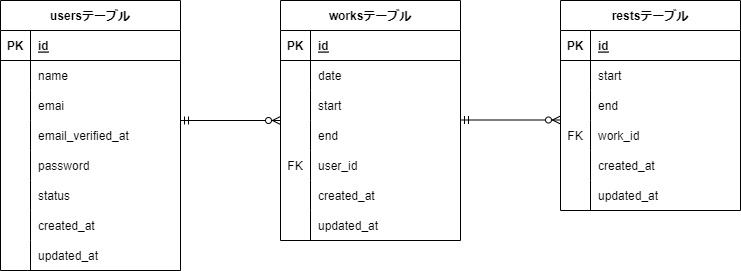

The diagram above was exported from draw.io. Its source (the exported page's mxGraphModel, read from the mxfile embedded in the PNG):
<mxGraphModel dx="1394" dy="743" grid="0" gridSize="10" guides="1" tooltips="1" connect="1" arrows="1" fold="1" page="1" pageScale="1" pageWidth="827" pageHeight="1169" background="none" math="0" shadow="0">
  <root>
    <mxCell id="0" />
    <mxCell id="1" parent="0" />
    <mxCell id="2" value="usersテーブル" style="shape=table;startSize=30;container=1;collapsible=1;childLayout=tableLayout;fixedRows=1;rowLines=0;fontStyle=1;align=center;resizeLast=1;rounded=0;" parent="1" vertex="1">
      <mxGeometry x="40" y="80" width="180" height="270" as="geometry" />
    </mxCell>
    <mxCell id="3" value="" style="shape=tableRow;horizontal=0;startSize=0;swimlaneHead=0;swimlaneBody=0;fillColor=none;collapsible=0;dropTarget=0;points=[[0,0.5],[1,0.5]];portConstraint=eastwest;top=0;left=0;right=0;bottom=1;rounded=0;" parent="2" vertex="1">
      <mxGeometry y="30" width="180" height="30" as="geometry" />
    </mxCell>
    <mxCell id="4" value="PK" style="shape=partialRectangle;connectable=0;fillColor=none;top=0;left=0;bottom=0;right=0;fontStyle=1;overflow=hidden;rounded=0;" parent="3" vertex="1">
      <mxGeometry width="30" height="30" as="geometry">
        <mxRectangle width="30" height="30" as="alternateBounds" />
      </mxGeometry>
    </mxCell>
    <mxCell id="5" value="id" style="shape=partialRectangle;connectable=0;fillColor=none;top=0;left=0;bottom=0;right=0;align=left;spacingLeft=6;fontStyle=5;overflow=hidden;rounded=0;" parent="3" vertex="1">
      <mxGeometry x="30" width="150" height="30" as="geometry">
        <mxRectangle width="150" height="30" as="alternateBounds" />
      </mxGeometry>
    </mxCell>
    <mxCell id="6" value="" style="shape=tableRow;horizontal=0;startSize=0;swimlaneHead=0;swimlaneBody=0;fillColor=none;collapsible=0;dropTarget=0;points=[[0,0.5],[1,0.5]];portConstraint=eastwest;top=0;left=0;right=0;bottom=0;rounded=0;" parent="2" vertex="1">
      <mxGeometry y="60" width="180" height="30" as="geometry" />
    </mxCell>
    <mxCell id="7" value="" style="shape=partialRectangle;connectable=0;fillColor=none;top=0;left=0;bottom=0;right=0;editable=1;overflow=hidden;rounded=0;" parent="6" vertex="1">
      <mxGeometry width="30" height="30" as="geometry">
        <mxRectangle width="30" height="30" as="alternateBounds" />
      </mxGeometry>
    </mxCell>
    <mxCell id="8" value="name    " style="shape=partialRectangle;connectable=0;fillColor=none;top=0;left=0;bottom=0;right=0;align=left;spacingLeft=6;overflow=hidden;rounded=0;" parent="6" vertex="1">
      <mxGeometry x="30" width="150" height="30" as="geometry">
        <mxRectangle width="150" height="30" as="alternateBounds" />
      </mxGeometry>
    </mxCell>
    <mxCell id="9" value="" style="shape=tableRow;horizontal=0;startSize=0;swimlaneHead=0;swimlaneBody=0;fillColor=none;collapsible=0;dropTarget=0;points=[[0,0.5],[1,0.5]];portConstraint=eastwest;top=0;left=0;right=0;bottom=0;rounded=0;" parent="2" vertex="1">
      <mxGeometry y="90" width="180" height="30" as="geometry" />
    </mxCell>
    <mxCell id="10" value="" style="shape=partialRectangle;connectable=0;fillColor=none;top=0;left=0;bottom=0;right=0;editable=1;overflow=hidden;rounded=0;" parent="9" vertex="1">
      <mxGeometry width="30" height="30" as="geometry">
        <mxRectangle width="30" height="30" as="alternateBounds" />
      </mxGeometry>
    </mxCell>
    <mxCell id="11" value="emai" style="shape=partialRectangle;connectable=0;fillColor=none;top=0;left=0;bottom=0;right=0;align=left;spacingLeft=6;overflow=hidden;rounded=0;" parent="9" vertex="1">
      <mxGeometry x="30" width="150" height="30" as="geometry">
        <mxRectangle width="150" height="30" as="alternateBounds" />
      </mxGeometry>
    </mxCell>
    <mxCell id="12" value="" style="shape=tableRow;horizontal=0;startSize=0;swimlaneHead=0;swimlaneBody=0;fillColor=none;collapsible=0;dropTarget=0;points=[[0,0.5],[1,0.5]];portConstraint=eastwest;top=0;left=0;right=0;bottom=0;rounded=0;" parent="2" vertex="1">
      <mxGeometry y="120" width="180" height="30" as="geometry" />
    </mxCell>
    <mxCell id="13" value=" " style="shape=partialRectangle;connectable=0;fillColor=none;top=0;left=0;bottom=0;right=0;editable=1;overflow=hidden;rounded=0;" parent="12" vertex="1">
      <mxGeometry width="30" height="30" as="geometry">
        <mxRectangle width="30" height="30" as="alternateBounds" />
      </mxGeometry>
    </mxCell>
    <mxCell id="14" value="email_verified_at" style="shape=partialRectangle;connectable=0;fillColor=none;top=0;left=0;bottom=0;right=0;align=left;spacingLeft=6;overflow=hidden;rounded=0;" parent="12" vertex="1">
      <mxGeometry x="30" width="150" height="30" as="geometry">
        <mxRectangle width="150" height="30" as="alternateBounds" />
      </mxGeometry>
    </mxCell>
    <mxCell id="18" style="shape=tableRow;horizontal=0;startSize=0;swimlaneHead=0;swimlaneBody=0;fillColor=none;collapsible=0;dropTarget=0;points=[[0,0.5],[1,0.5]];portConstraint=eastwest;top=0;left=0;right=0;bottom=0;rounded=0;" parent="2" vertex="1">
      <mxGeometry y="150" width="180" height="30" as="geometry" />
    </mxCell>
    <mxCell id="19" style="shape=partialRectangle;connectable=0;fillColor=none;top=0;left=0;bottom=0;right=0;editable=1;overflow=hidden;rounded=0;" parent="18" vertex="1">
      <mxGeometry width="30" height="30" as="geometry">
        <mxRectangle width="30" height="30" as="alternateBounds" />
      </mxGeometry>
    </mxCell>
    <mxCell id="20" value="password" style="shape=partialRectangle;connectable=0;fillColor=none;top=0;left=0;bottom=0;right=0;align=left;spacingLeft=6;overflow=hidden;rounded=0;" parent="18" vertex="1">
      <mxGeometry x="30" width="150" height="30" as="geometry">
        <mxRectangle width="150" height="30" as="alternateBounds" />
      </mxGeometry>
    </mxCell>
    <mxCell id="24" style="shape=tableRow;horizontal=0;startSize=0;swimlaneHead=0;swimlaneBody=0;fillColor=none;collapsible=0;dropTarget=0;points=[[0,0.5],[1,0.5]];portConstraint=eastwest;top=0;left=0;right=0;bottom=0;rounded=0;" parent="2" vertex="1">
      <mxGeometry y="180" width="180" height="30" as="geometry" />
    </mxCell>
    <mxCell id="25" style="shape=partialRectangle;connectable=0;fillColor=none;top=0;left=0;bottom=0;right=0;editable=1;overflow=hidden;rounded=0;" parent="24" vertex="1">
      <mxGeometry width="30" height="30" as="geometry">
        <mxRectangle width="30" height="30" as="alternateBounds" />
      </mxGeometry>
    </mxCell>
    <mxCell id="26" value="status" style="shape=partialRectangle;connectable=0;fillColor=none;top=0;left=0;bottom=0;right=0;align=left;spacingLeft=6;overflow=hidden;rounded=0;" parent="24" vertex="1">
      <mxGeometry x="30" width="150" height="30" as="geometry">
        <mxRectangle width="150" height="30" as="alternateBounds" />
      </mxGeometry>
    </mxCell>
    <mxCell id="21" style="shape=tableRow;horizontal=0;startSize=0;swimlaneHead=0;swimlaneBody=0;fillColor=none;collapsible=0;dropTarget=0;points=[[0,0.5],[1,0.5]];portConstraint=eastwest;top=0;left=0;right=0;bottom=0;rounded=0;" parent="2" vertex="1">
      <mxGeometry y="210" width="180" height="30" as="geometry" />
    </mxCell>
    <mxCell id="22" style="shape=partialRectangle;connectable=0;fillColor=none;top=0;left=0;bottom=0;right=0;editable=1;overflow=hidden;rounded=0;" parent="21" vertex="1">
      <mxGeometry width="30" height="30" as="geometry">
        <mxRectangle width="30" height="30" as="alternateBounds" />
      </mxGeometry>
    </mxCell>
    <mxCell id="23" value="created_at" style="shape=partialRectangle;connectable=0;fillColor=none;top=0;left=0;bottom=0;right=0;align=left;spacingLeft=6;overflow=hidden;rounded=0;" parent="21" vertex="1">
      <mxGeometry x="30" width="150" height="30" as="geometry">
        <mxRectangle width="150" height="30" as="alternateBounds" />
      </mxGeometry>
    </mxCell>
    <mxCell id="15" style="shape=tableRow;horizontal=0;startSize=0;swimlaneHead=0;swimlaneBody=0;fillColor=none;collapsible=0;dropTarget=0;points=[[0,0.5],[1,0.5]];portConstraint=eastwest;top=0;left=0;right=0;bottom=0;rounded=0;" parent="2" vertex="1">
      <mxGeometry y="240" width="180" height="30" as="geometry" />
    </mxCell>
    <mxCell id="16" style="shape=partialRectangle;connectable=0;fillColor=none;top=0;left=0;bottom=0;right=0;editable=1;overflow=hidden;rounded=0;" parent="15" vertex="1">
      <mxGeometry width="30" height="30" as="geometry">
        <mxRectangle width="30" height="30" as="alternateBounds" />
      </mxGeometry>
    </mxCell>
    <mxCell id="17" value="updated_at" style="shape=partialRectangle;connectable=0;fillColor=none;top=0;left=0;bottom=0;right=0;align=left;spacingLeft=6;overflow=hidden;rounded=0;" parent="15" vertex="1">
      <mxGeometry x="30" width="150" height="30" as="geometry">
        <mxRectangle width="150" height="30" as="alternateBounds" />
      </mxGeometry>
    </mxCell>
    <mxCell id="27" value="worksテーブル" style="shape=table;startSize=30;container=1;collapsible=1;childLayout=tableLayout;fixedRows=1;rowLines=0;fontStyle=1;align=center;resizeLast=1;rounded=0;" parent="1" vertex="1">
      <mxGeometry x="320" y="80" width="180" height="240" as="geometry" />
    </mxCell>
    <mxCell id="28" value="" style="shape=tableRow;horizontal=0;startSize=0;swimlaneHead=0;swimlaneBody=0;fillColor=none;collapsible=0;dropTarget=0;points=[[0,0.5],[1,0.5]];portConstraint=eastwest;top=0;left=0;right=0;bottom=1;rounded=0;" parent="27" vertex="1">
      <mxGeometry y="30" width="180" height="30" as="geometry" />
    </mxCell>
    <mxCell id="29" value="PK" style="shape=partialRectangle;connectable=0;fillColor=none;top=0;left=0;bottom=0;right=0;fontStyle=1;overflow=hidden;rounded=0;" parent="28" vertex="1">
      <mxGeometry width="30" height="30" as="geometry">
        <mxRectangle width="30" height="30" as="alternateBounds" />
      </mxGeometry>
    </mxCell>
    <mxCell id="30" value="id" style="shape=partialRectangle;connectable=0;fillColor=none;top=0;left=0;bottom=0;right=0;align=left;spacingLeft=6;fontStyle=5;overflow=hidden;rounded=0;" parent="28" vertex="1">
      <mxGeometry x="30" width="150" height="30" as="geometry">
        <mxRectangle width="150" height="30" as="alternateBounds" />
      </mxGeometry>
    </mxCell>
    <mxCell id="31" value="" style="shape=tableRow;horizontal=0;startSize=0;swimlaneHead=0;swimlaneBody=0;fillColor=none;collapsible=0;dropTarget=0;points=[[0,0.5],[1,0.5]];portConstraint=eastwest;top=0;left=0;right=0;bottom=0;rounded=0;" parent="27" vertex="1">
      <mxGeometry y="60" width="180" height="30" as="geometry" />
    </mxCell>
    <mxCell id="32" value="" style="shape=partialRectangle;connectable=0;fillColor=none;top=0;left=0;bottom=0;right=0;editable=1;overflow=hidden;rounded=0;" parent="31" vertex="1">
      <mxGeometry width="30" height="30" as="geometry">
        <mxRectangle width="30" height="30" as="alternateBounds" />
      </mxGeometry>
    </mxCell>
    <mxCell id="33" value="date" style="shape=partialRectangle;connectable=0;fillColor=none;top=0;left=0;bottom=0;right=0;align=left;spacingLeft=6;overflow=hidden;rounded=0;" parent="31" vertex="1">
      <mxGeometry x="30" width="150" height="30" as="geometry">
        <mxRectangle width="150" height="30" as="alternateBounds" />
      </mxGeometry>
    </mxCell>
    <mxCell id="34" value="" style="shape=tableRow;horizontal=0;startSize=0;swimlaneHead=0;swimlaneBody=0;fillColor=none;collapsible=0;dropTarget=0;points=[[0,0.5],[1,0.5]];portConstraint=eastwest;top=0;left=0;right=0;bottom=0;rounded=0;" parent="27" vertex="1">
      <mxGeometry y="90" width="180" height="30" as="geometry" />
    </mxCell>
    <mxCell id="35" value="" style="shape=partialRectangle;connectable=0;fillColor=none;top=0;left=0;bottom=0;right=0;editable=1;overflow=hidden;rounded=0;" parent="34" vertex="1">
      <mxGeometry width="30" height="30" as="geometry">
        <mxRectangle width="30" height="30" as="alternateBounds" />
      </mxGeometry>
    </mxCell>
    <mxCell id="36" value="start" style="shape=partialRectangle;connectable=0;fillColor=none;top=0;left=0;bottom=0;right=0;align=left;spacingLeft=6;overflow=hidden;rounded=0;" parent="34" vertex="1">
      <mxGeometry x="30" width="150" height="30" as="geometry">
        <mxRectangle width="150" height="30" as="alternateBounds" />
      </mxGeometry>
    </mxCell>
    <mxCell id="37" value="" style="shape=tableRow;horizontal=0;startSize=0;swimlaneHead=0;swimlaneBody=0;fillColor=none;collapsible=0;dropTarget=0;points=[[0,0.5],[1,0.5]];portConstraint=eastwest;top=0;left=0;right=0;bottom=0;rounded=0;" parent="27" vertex="1">
      <mxGeometry y="120" width="180" height="30" as="geometry" />
    </mxCell>
    <mxCell id="38" value=" " style="shape=partialRectangle;connectable=0;fillColor=none;top=0;left=0;bottom=0;right=0;editable=1;overflow=hidden;rounded=0;" parent="37" vertex="1">
      <mxGeometry width="30" height="30" as="geometry">
        <mxRectangle width="30" height="30" as="alternateBounds" />
      </mxGeometry>
    </mxCell>
    <mxCell id="39" value="end" style="shape=partialRectangle;connectable=0;fillColor=none;top=0;left=0;bottom=0;right=0;align=left;spacingLeft=6;overflow=hidden;rounded=0;" parent="37" vertex="1">
      <mxGeometry x="30" width="150" height="30" as="geometry">
        <mxRectangle width="150" height="30" as="alternateBounds" />
      </mxGeometry>
    </mxCell>
    <mxCell id="40" style="shape=tableRow;horizontal=0;startSize=0;swimlaneHead=0;swimlaneBody=0;fillColor=none;collapsible=0;dropTarget=0;points=[[0,0.5],[1,0.5]];portConstraint=eastwest;top=0;left=0;right=0;bottom=0;rounded=0;" parent="27" vertex="1">
      <mxGeometry y="150" width="180" height="30" as="geometry" />
    </mxCell>
    <mxCell id="41" value="FK" style="shape=partialRectangle;connectable=0;fillColor=none;top=0;left=0;bottom=0;right=0;editable=1;overflow=hidden;rounded=0;" parent="40" vertex="1">
      <mxGeometry width="30" height="30" as="geometry">
        <mxRectangle width="30" height="30" as="alternateBounds" />
      </mxGeometry>
    </mxCell>
    <mxCell id="42" value="user_id" style="shape=partialRectangle;connectable=0;fillColor=none;top=0;left=0;bottom=0;right=0;align=left;spacingLeft=6;overflow=hidden;rounded=0;" parent="40" vertex="1">
      <mxGeometry x="30" width="150" height="30" as="geometry">
        <mxRectangle width="150" height="30" as="alternateBounds" />
      </mxGeometry>
    </mxCell>
    <mxCell id="46" style="shape=tableRow;horizontal=0;startSize=0;swimlaneHead=0;swimlaneBody=0;fillColor=none;collapsible=0;dropTarget=0;points=[[0,0.5],[1,0.5]];portConstraint=eastwest;top=0;left=0;right=0;bottom=0;rounded=0;" parent="27" vertex="1">
      <mxGeometry y="180" width="180" height="30" as="geometry" />
    </mxCell>
    <mxCell id="47" style="shape=partialRectangle;connectable=0;fillColor=none;top=0;left=0;bottom=0;right=0;editable=1;overflow=hidden;rounded=0;" parent="46" vertex="1">
      <mxGeometry width="30" height="30" as="geometry">
        <mxRectangle width="30" height="30" as="alternateBounds" />
      </mxGeometry>
    </mxCell>
    <mxCell id="48" value="created_at" style="shape=partialRectangle;connectable=0;fillColor=none;top=0;left=0;bottom=0;right=0;align=left;spacingLeft=6;overflow=hidden;rounded=0;" parent="46" vertex="1">
      <mxGeometry x="30" width="150" height="30" as="geometry">
        <mxRectangle width="150" height="30" as="alternateBounds" />
      </mxGeometry>
    </mxCell>
    <mxCell id="49" style="shape=tableRow;horizontal=0;startSize=0;swimlaneHead=0;swimlaneBody=0;fillColor=none;collapsible=0;dropTarget=0;points=[[0,0.5],[1,0.5]];portConstraint=eastwest;top=0;left=0;right=0;bottom=0;rounded=0;" parent="27" vertex="1">
      <mxGeometry y="210" width="180" height="30" as="geometry" />
    </mxCell>
    <mxCell id="50" style="shape=partialRectangle;connectable=0;fillColor=none;top=0;left=0;bottom=0;right=0;editable=1;overflow=hidden;rounded=0;" parent="49" vertex="1">
      <mxGeometry width="30" height="30" as="geometry">
        <mxRectangle width="30" height="30" as="alternateBounds" />
      </mxGeometry>
    </mxCell>
    <mxCell id="51" value="updated_at" style="shape=partialRectangle;connectable=0;fillColor=none;top=0;left=0;bottom=0;right=0;align=left;spacingLeft=6;overflow=hidden;rounded=0;" parent="49" vertex="1">
      <mxGeometry x="30" width="150" height="30" as="geometry">
        <mxRectangle width="150" height="30" as="alternateBounds" />
      </mxGeometry>
    </mxCell>
    <mxCell id="52" value="restsテーブル" style="shape=table;startSize=30;container=1;collapsible=1;childLayout=tableLayout;fixedRows=1;rowLines=0;fontStyle=1;align=center;resizeLast=1;rounded=0;" parent="1" vertex="1">
      <mxGeometry x="600" y="80" width="180" height="210" as="geometry" />
    </mxCell>
    <mxCell id="53" value="" style="shape=tableRow;horizontal=0;startSize=0;swimlaneHead=0;swimlaneBody=0;fillColor=none;collapsible=0;dropTarget=0;points=[[0,0.5],[1,0.5]];portConstraint=eastwest;top=0;left=0;right=0;bottom=1;rounded=0;" parent="52" vertex="1">
      <mxGeometry y="30" width="180" height="30" as="geometry" />
    </mxCell>
    <mxCell id="54" value="PK" style="shape=partialRectangle;connectable=0;fillColor=none;top=0;left=0;bottom=0;right=0;fontStyle=1;overflow=hidden;rounded=0;" parent="53" vertex="1">
      <mxGeometry width="30" height="30" as="geometry">
        <mxRectangle width="30" height="30" as="alternateBounds" />
      </mxGeometry>
    </mxCell>
    <mxCell id="55" value="id" style="shape=partialRectangle;connectable=0;fillColor=none;top=0;left=0;bottom=0;right=0;align=left;spacingLeft=6;fontStyle=5;overflow=hidden;rounded=0;" parent="53" vertex="1">
      <mxGeometry x="30" width="150" height="30" as="geometry">
        <mxRectangle width="150" height="30" as="alternateBounds" />
      </mxGeometry>
    </mxCell>
    <mxCell id="59" value="" style="shape=tableRow;horizontal=0;startSize=0;swimlaneHead=0;swimlaneBody=0;fillColor=none;collapsible=0;dropTarget=0;points=[[0,0.5],[1,0.5]];portConstraint=eastwest;top=0;left=0;right=0;bottom=0;rounded=0;" parent="52" vertex="1">
      <mxGeometry y="60" width="180" height="30" as="geometry" />
    </mxCell>
    <mxCell id="60" value="" style="shape=partialRectangle;connectable=0;fillColor=none;top=0;left=0;bottom=0;right=0;editable=1;overflow=hidden;rounded=0;" parent="59" vertex="1">
      <mxGeometry width="30" height="30" as="geometry">
        <mxRectangle width="30" height="30" as="alternateBounds" />
      </mxGeometry>
    </mxCell>
    <mxCell id="61" value="start" style="shape=partialRectangle;connectable=0;fillColor=none;top=0;left=0;bottom=0;right=0;align=left;spacingLeft=6;overflow=hidden;rounded=0;" parent="59" vertex="1">
      <mxGeometry x="30" width="150" height="30" as="geometry">
        <mxRectangle width="150" height="30" as="alternateBounds" />
      </mxGeometry>
    </mxCell>
    <mxCell id="62" value="" style="shape=tableRow;horizontal=0;startSize=0;swimlaneHead=0;swimlaneBody=0;fillColor=none;collapsible=0;dropTarget=0;points=[[0,0.5],[1,0.5]];portConstraint=eastwest;top=0;left=0;right=0;bottom=0;rounded=0;" parent="52" vertex="1">
      <mxGeometry y="90" width="180" height="30" as="geometry" />
    </mxCell>
    <mxCell id="63" value=" " style="shape=partialRectangle;connectable=0;fillColor=none;top=0;left=0;bottom=0;right=0;editable=1;overflow=hidden;rounded=0;" parent="62" vertex="1">
      <mxGeometry width="30" height="30" as="geometry">
        <mxRectangle width="30" height="30" as="alternateBounds" />
      </mxGeometry>
    </mxCell>
    <mxCell id="64" value="end" style="shape=partialRectangle;connectable=0;fillColor=none;top=0;left=0;bottom=0;right=0;align=left;spacingLeft=6;overflow=hidden;rounded=0;" parent="62" vertex="1">
      <mxGeometry x="30" width="150" height="30" as="geometry">
        <mxRectangle width="150" height="30" as="alternateBounds" />
      </mxGeometry>
    </mxCell>
    <mxCell id="65" style="shape=tableRow;horizontal=0;startSize=0;swimlaneHead=0;swimlaneBody=0;fillColor=none;collapsible=0;dropTarget=0;points=[[0,0.5],[1,0.5]];portConstraint=eastwest;top=0;left=0;right=0;bottom=0;rounded=0;" parent="52" vertex="1">
      <mxGeometry y="120" width="180" height="30" as="geometry" />
    </mxCell>
    <mxCell id="66" value="FK" style="shape=partialRectangle;connectable=0;fillColor=none;top=0;left=0;bottom=0;right=0;editable=1;overflow=hidden;rounded=0;" parent="65" vertex="1">
      <mxGeometry width="30" height="30" as="geometry">
        <mxRectangle width="30" height="30" as="alternateBounds" />
      </mxGeometry>
    </mxCell>
    <mxCell id="67" value="work_id" style="shape=partialRectangle;connectable=0;fillColor=none;top=0;left=0;bottom=0;right=0;align=left;spacingLeft=6;overflow=hidden;rounded=0;" parent="65" vertex="1">
      <mxGeometry x="30" width="150" height="30" as="geometry">
        <mxRectangle width="150" height="30" as="alternateBounds" />
      </mxGeometry>
    </mxCell>
    <mxCell id="68" style="shape=tableRow;horizontal=0;startSize=0;swimlaneHead=0;swimlaneBody=0;fillColor=none;collapsible=0;dropTarget=0;points=[[0,0.5],[1,0.5]];portConstraint=eastwest;top=0;left=0;right=0;bottom=0;rounded=0;" parent="52" vertex="1">
      <mxGeometry y="150" width="180" height="30" as="geometry" />
    </mxCell>
    <mxCell id="69" style="shape=partialRectangle;connectable=0;fillColor=none;top=0;left=0;bottom=0;right=0;editable=1;overflow=hidden;rounded=0;" parent="68" vertex="1">
      <mxGeometry width="30" height="30" as="geometry">
        <mxRectangle width="30" height="30" as="alternateBounds" />
      </mxGeometry>
    </mxCell>
    <mxCell id="70" value="created_at" style="shape=partialRectangle;connectable=0;fillColor=none;top=0;left=0;bottom=0;right=0;align=left;spacingLeft=6;overflow=hidden;rounded=0;" parent="68" vertex="1">
      <mxGeometry x="30" width="150" height="30" as="geometry">
        <mxRectangle width="150" height="30" as="alternateBounds" />
      </mxGeometry>
    </mxCell>
    <mxCell id="71" style="shape=tableRow;horizontal=0;startSize=0;swimlaneHead=0;swimlaneBody=0;fillColor=none;collapsible=0;dropTarget=0;points=[[0,0.5],[1,0.5]];portConstraint=eastwest;top=0;left=0;right=0;bottom=0;rounded=0;" parent="52" vertex="1">
      <mxGeometry y="180" width="180" height="30" as="geometry" />
    </mxCell>
    <mxCell id="72" style="shape=partialRectangle;connectable=0;fillColor=none;top=0;left=0;bottom=0;right=0;editable=1;overflow=hidden;rounded=0;" parent="71" vertex="1">
      <mxGeometry width="30" height="30" as="geometry">
        <mxRectangle width="30" height="30" as="alternateBounds" />
      </mxGeometry>
    </mxCell>
    <mxCell id="73" value="updated_at" style="shape=partialRectangle;connectable=0;fillColor=none;top=0;left=0;bottom=0;right=0;align=left;spacingLeft=6;overflow=hidden;rounded=0;" parent="71" vertex="1">
      <mxGeometry x="30" width="150" height="30" as="geometry">
        <mxRectangle width="150" height="30" as="alternateBounds" />
      </mxGeometry>
    </mxCell>
    <mxCell id="74" value="" style="fontSize=12;html=1;endArrow=ERzeroToMany;startArrow=ERmandOne;entryX=0;entryY=0.5;entryDx=0;entryDy=0;rounded=0;" parent="1" target="27" edge="1">
      <mxGeometry width="100" height="100" relative="1" as="geometry">
        <mxPoint x="220" y="200" as="sourcePoint" />
        <mxPoint x="320" y="100" as="targetPoint" />
      </mxGeometry>
    </mxCell>
    <mxCell id="75" value="" style="fontSize=12;html=1;endArrow=ERzeroToMany;startArrow=ERmandOne;entryX=0;entryY=0.5;entryDx=0;entryDy=0;rounded=0;" parent="1" edge="1">
      <mxGeometry width="100" height="100" relative="1" as="geometry">
        <mxPoint x="500" y="199.5" as="sourcePoint" />
        <mxPoint x="600" y="199.5" as="targetPoint" />
      </mxGeometry>
    </mxCell>
  </root>
</mxGraphModel>